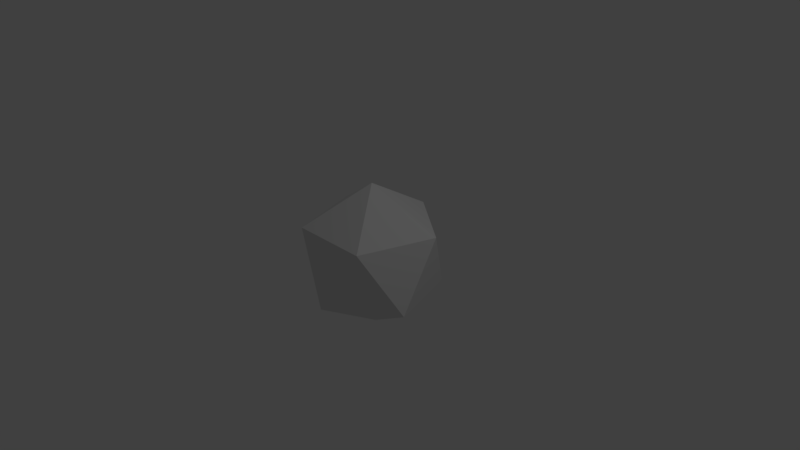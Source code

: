 # Source: bouncer.blend  (saved by Blender 2.77.0; exported with 4.5.12 LTS)
import bpy
from mathutils import Matrix  # noqa: F401  (used for matrix-valued properties, if any)

bpy.ops.wm.read_factory_settings(use_empty=True)
scene = bpy.context.scene
scene.name = 'Scene'

# ---- collections
col_collection_1 = bpy.data.collections.new('Collection 1'); scene.collection.children.link(col_collection_1)

# ---- materials (node trees are filled in below, after node groups)
mat_testmaterial = bpy.data.materials.new('testMaterial')
mat_testmaterial.alpha_threshold = 0.0
mat_testmaterial.use_transparent_shadow = False
mat_testmaterial.roughness = 0.5

# ---- material node trees

# ---- world
world_world = bpy.data.worlds.new('World'); scene.world = world_world
world_world.color = (0.05088, 0.05088, 0.05088)
world_world.use_sun_shadow = False
world_world.sun_shadow_jitter_overblur = 0.0
world_world.cycles.sampling_method = 'MANUAL'

# ---- cameras
cam_camera = bpy.data.cameras.new('Camera')
cam_camera.clip_end = 100.0
cam_camera.lens = 35.0
cam_camera.sensor_width = 32.0
cam_camera.sensor_height = 18.0
cam_camera.ortho_scale = 7.314
cam_camera.dof.focus_distance = 0.0
cam_camera.dof.aperture_fstop = 128.0

# ---- lights
light_lamp = bpy.data.lights.new('Lamp', 'POINT')
light_lamp.transmission_factor = 0.0
light_lamp.cutoff_distance = 30.0
light_lamp.energy = 100.0
light_lamp.shadow_buffer_clip_start = 1.001
light_lamp.shadow_soft_size = 0.1
light_lamp.shadow_maximum_resolution = 0.006
light_lamp.use_absolute_resolution = True

# ---- meshes
me_icosphere = bpy.data.meshes.new('Icosphere')
me_icosphere.from_pydata([(2.3e-09, 4.245e-10, -1.0), (0.8504, -0.2772, -0.4472), (-0.0008401, -0.8944, -0.4472), (-0.8509, -0.2756, -0.4472), (-0.525, 0.7241, -0.4472), (0.5264, 0.7231, -0.4472), (0.525, -0.7241, 0.4472), (-0.5264, -0.7231, 0.4472), (-0.8504, 0.2772, 0.4472), (0.0008401, 0.8944, 0.4472), (0.8509, 0.2756, 0.4472), (2.3e-09, 4.245e-10, 1.0)], [], [(0, 1, 2), (1, 0, 5), (0, 2, 3), (0, 3, 4), (0, 4, 5), (1, 5, 10), (2, 1, 6), (3, 2, 7), (4, 3, 8), (5, 4, 9), (1, 10, 6), (2, 6, 7), (3, 7, 8), (4, 8, 9), (5, 9, 10), (6, 10, 11), (7, 6, 11), (8, 7, 11), (9, 8, 11), (10, 9, 11)])
me_icosphere.materials.append(mat_testmaterial)
me_icosphere.use_remesh_preserve_volume = False
me_icosphere.use_remesh_preserve_attributes = False
me_icosphere.use_mirror_vertex_groups = False
me_icosphere.update()

# ---- objects
ob_icosphere = bpy.data.objects.new('Icosphere', me_icosphere)
ob_lamp = bpy.data.objects.new('Lamp', light_lamp)
ob_camera = bpy.data.objects.new('Camera', cam_camera)

# ---- transforms, parenting, visibility, modifiers, constraints
ob_icosphere.location = (0.0, 0.0, 0.0)
ob_icosphere.lineart.crease_threshold = 0.0
ob_lamp.location = (4.076, 1.005, 5.904)
ob_lamp.rotation_euler = (0.6503, 0.05522, 1.866)
ob_lamp.lock_rotations_4d = False
ob_lamp.empty_display_type = 'ARROWS'
ob_lamp.color = (0.0, 0.0, 0.0, 0.0)
ob_lamp.lineart.crease_threshold = 0.0
ob_camera.location = (7.481, -6.508, 5.344)
ob_camera.rotation_euler = (1.109, 0.01082, 0.8149)
ob_camera.lock_rotations_4d = False
ob_camera.empty_display_type = 'ARROWS'
ob_camera.color = (0.0, 0.0, 0.0, 0.0)
ob_camera.display_type = 'WIRE'
ob_camera.lineart.crease_threshold = 0.0

# ---- collection membership
col_collection_1.objects.link(ob_icosphere)
col_collection_1.objects.link(ob_lamp)
col_collection_1.objects.link(ob_camera)

# ---- scene / render settings (as saved in the file)
scene.camera = ob_camera
scene.frame_start = 1; scene.frame_end = 250; scene.frame_set(1)
scene.render.engine = 'BLENDER_EEVEE_NEXT'
scene.render.resolution_percentage = 50
scene.render.dither_intensity = 0.0
scene.cycles.use_denoising = False
scene.cycles.samples = 128
scene.cycles.sampling_pattern = 'TABULATED_SOBOL'
scene.cycles.light_sampling_threshold = 0.0
scene.cycles.use_adaptive_sampling = False
scene.cycles.use_light_tree = False
scene.cycles.blur_glossy = 0.0
scene.cycles.sample_clamp_indirect = 0.0
scene.view_settings.view_transform = 'Standard'
bpy.context.view_layer.update()
